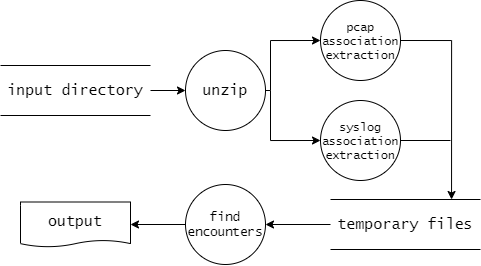

The diagram above was exported from draw.io. Its source (the exported page's mxGraphModel, read from the mxfile embedded in the PNG):
<mxGraphModel dx="930" dy="541" grid="1" gridSize="10" guides="1" tooltips="1" connect="1" arrows="1" fold="1" page="1" pageScale="1" pageWidth="1100" pageHeight="850" background="#ffffff" math="0" shadow="0">
  <root>
    <mxCell id="0" />
    <mxCell id="1" parent="0" />
    <mxCell id="2" style="edgeStyle=orthogonalEdgeStyle;rounded=0;orthogonalLoop=1;jettySize=auto;html=1;exitX=1;exitY=0.5;exitDx=0;exitDy=0;entryX=0;entryY=0.5;entryDx=0;entryDy=0;" edge="1" source="3" target="6" parent="1">
      <mxGeometry relative="1" as="geometry" />
    </mxCell>
    <mxCell id="3" value="&lt;p&gt;&lt;font face=&quot;Lucida Console&quot; style=&quot;font-size: 15px&quot;&gt;input directory&lt;/font&gt;&lt;/p&gt;" style="shape=partialRectangle;whiteSpace=wrap;html=1;left=0;right=0;fillColor=none;" vertex="1" parent="1">
      <mxGeometry x="270" y="215" width="150" height="50" as="geometry" />
    </mxCell>
    <mxCell id="4" style="edgeStyle=orthogonalEdgeStyle;rounded=0;orthogonalLoop=1;jettySize=auto;html=1;entryX=0;entryY=0.5;entryDx=0;entryDy=0;" edge="1" target="10" parent="1">
      <mxGeometry relative="1" as="geometry">
        <mxPoint x="540" y="240" as="sourcePoint" />
        <Array as="points">
          <mxPoint x="540" y="190" />
        </Array>
      </mxGeometry>
    </mxCell>
    <mxCell id="5" style="edgeStyle=orthogonalEdgeStyle;rounded=0;orthogonalLoop=1;jettySize=auto;html=1;exitX=1;exitY=0.5;exitDx=0;exitDy=0;entryX=0;entryY=0.5;entryDx=0;entryDy=0;" edge="1" source="6" target="8" parent="1">
      <mxGeometry relative="1" as="geometry">
        <Array as="points">
          <mxPoint x="540" y="240" />
          <mxPoint x="540" y="290" />
        </Array>
      </mxGeometry>
    </mxCell>
    <mxCell id="6" value="&lt;font face=&quot;Lucida Console&quot; style=&quot;font-size: 15px&quot;&gt;unzip&lt;/font&gt;" style="ellipse;whiteSpace=wrap;html=1;aspect=fixed;" vertex="1" parent="1">
      <mxGeometry x="455" y="200" width="80" height="80" as="geometry" />
    </mxCell>
    <mxCell id="7" style="edgeStyle=orthogonalEdgeStyle;rounded=0;orthogonalLoop=1;jettySize=auto;html=1;exitX=1;exitY=0.5;exitDx=0;exitDy=0;endArrow=none;endFill=0;" edge="1" source="8" parent="1">
      <mxGeometry relative="1" as="geometry">
        <mxPoint x="720" y="290" as="targetPoint" />
      </mxGeometry>
    </mxCell>
    <mxCell id="8" value="&lt;font face=&quot;Lucida Console&quot; style=&quot;font-size: 11.5px&quot;&gt;syslog association extraction&lt;/font&gt;" style="ellipse;whiteSpace=wrap;html=1;aspect=fixed;" vertex="1" parent="1">
      <mxGeometry x="590" y="250" width="80" height="80" as="geometry" />
    </mxCell>
    <mxCell id="9" style="edgeStyle=orthogonalEdgeStyle;rounded=0;orthogonalLoop=1;jettySize=auto;html=1;exitX=1;exitY=0.5;exitDx=0;exitDy=0;entryX=0.807;entryY=0;entryDx=0;entryDy=0;entryPerimeter=0;" edge="1" source="10" target="14" parent="1">
      <mxGeometry relative="1" as="geometry" />
    </mxCell>
    <mxCell id="10" value="&lt;font face=&quot;Lucida Console&quot; style=&quot;font-size: 11.5px&quot;&gt;pcap association extraction&lt;/font&gt;" style="ellipse;whiteSpace=wrap;html=1;aspect=fixed;" vertex="1" parent="1">
      <mxGeometry x="590" y="150" width="80" height="80" as="geometry" />
    </mxCell>
    <mxCell id="11" style="edgeStyle=orthogonalEdgeStyle;rounded=0;orthogonalLoop=1;jettySize=auto;html=1;exitX=0;exitY=0.5;exitDx=0;exitDy=0;entryX=1;entryY=0.5;entryDx=0;entryDy=0;endArrow=classic;endFill=1;" edge="1" source="12" target="15" parent="1">
      <mxGeometry relative="1" as="geometry" />
    </mxCell>
    <mxCell id="12" value="&lt;font face=&quot;Lucida Console&quot; style=&quot;font-size: 12.5px&quot;&gt;find encounters&lt;/font&gt;" style="ellipse;whiteSpace=wrap;html=1;aspect=fixed;" vertex="1" parent="1">
      <mxGeometry x="455" y="334" width="80" height="80" as="geometry" />
    </mxCell>
    <mxCell id="13" style="edgeStyle=orthogonalEdgeStyle;rounded=0;orthogonalLoop=1;jettySize=auto;html=1;exitX=0;exitY=0.5;exitDx=0;exitDy=0;entryX=1;entryY=0.5;entryDx=0;entryDy=0;endArrow=classic;endFill=1;" edge="1" source="14" target="12" parent="1">
      <mxGeometry relative="1" as="geometry" />
    </mxCell>
    <mxCell id="14" value="&lt;p&gt;&lt;font face=&quot;Lucida Console&quot; style=&quot;font-size: 15px&quot;&gt;temporary files&lt;/font&gt;&lt;/p&gt;" style="shape=partialRectangle;whiteSpace=wrap;html=1;left=0;right=0;fillColor=none;" vertex="1" parent="1">
      <mxGeometry x="600" y="349" width="150" height="50" as="geometry" />
    </mxCell>
    <mxCell id="15" value="&lt;font style=&quot;font-size: 15px&quot; face=&quot;Lucida Console&quot;&gt;output&lt;/font&gt;" style="shape=document;whiteSpace=wrap;html=1;boundedLbl=1;size=0.15;" vertex="1" parent="1">
      <mxGeometry x="290" y="351.5" width="110" height="45" as="geometry" />
    </mxCell>
  </root>
</mxGraphModel>